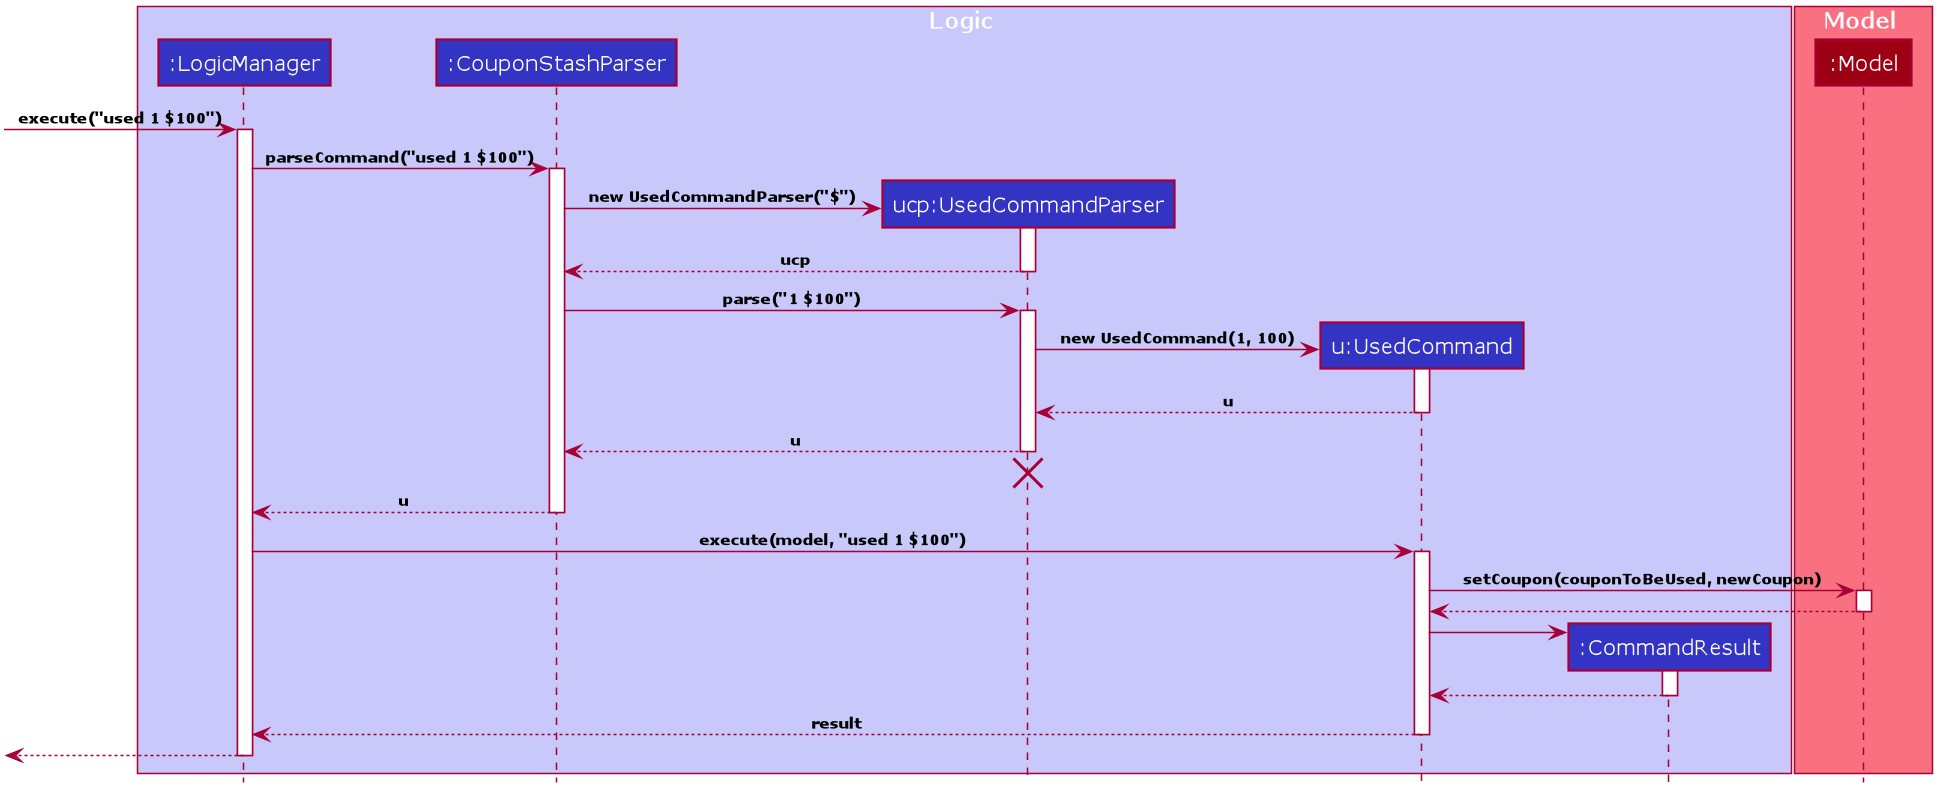

The diagram above was rendered by PlantUML. Its source (embedded in the PNG):
@startuml










skinparam BackgroundColor #FFFFFFF

skinparam Shadowing false

skinparam Class {
    FontColor #FFFFFF
    BorderThickness 1
    BorderColor #FFFFFF
    StereotypeFontColor #FFFFFF
    FontName Verdana
    AttributeFontColor #FFFFFF
}

skinparam Actor {
    BorderColor #000000
    Color #000000
    FontName Verdana
}

skinparam Sequence {
    MessageAlign center
    BoxFontSize 15
    BoxPadding 0
    BoxFontColor #FFFFFF
    FontName Verdana
}

skinparam Participant {
    FontColor #FFFFFFF
    Padding 20
}

skinparam GenericDisplay zz

skinparam ArrowFontSize 10
skinparam ArrowFontStyle bold

skinparam NoteBackgroundColor ghostwhite
skinparam NoteBorderColor #3333C4
skinparam DefaultFontName Verdana

skinparam MinClassWidth 50
skinparam ParticipantPadding 10
skinparam Shadowing false
skinparam DefaultTextAlignment center
skinparam packageStyle Rectangle
skinparam classAttributeIconSize 0
skinparam genericDisplay old

hide footbox
hide members
hide circle

box Logic #C8C8FA
participant ":LogicManager" as LogicManager #3333C4
participant ":CouponStashParser" as CouponStashParser #3333C4
participant "ucp:UsedCommandParser" as UsedCommandParser #3333C4
participant "u:UsedCommand" as UsedCommand #3333C4
participant ":CommandResult" as CommandResult #3333C4
end box

box Model #F97181
participant ":Model" as Model #9D0012
end box

[-> LogicManager : execute("used 1 $100")
activate LogicManager

LogicManager -> CouponStashParser : parseCommand("used 1 $100")
activate CouponStashParser

create UsedCommandParser
CouponStashParser -> UsedCommandParser : new UsedCommandParser("$")
activate UsedCommandParser

UsedCommandParser --> CouponStashParser : ucp
deactivate UsedCommandParser

CouponStashParser -> UsedCommandParser : parse("1 $100")
activate UsedCommandParser

create UsedCommand
UsedCommandParser -> UsedCommand : new UsedCommand(1, 100)
activate UsedCommand

UsedCommand --> UsedCommandParser : u
deactivate UsedCommand

UsedCommandParser --> CouponStashParser : u
deactivate UsedCommandParser
UsedCommandParser -[hidden]-> CouponStashParser
destroy UsedCommandParser

CouponStashParser --> LogicManager : u
deactivate CouponStashParser

LogicManager -> UsedCommand : execute(model, "used 1 $100")
activate UsedCommand

UsedCommand -> Model : setCoupon(couponToBeUsed, newCoupon)
activate Model

Model --> UsedCommand
deactivate Model

create CommandResult
UsedCommand -> CommandResult
activate CommandResult

CommandResult --> UsedCommand
deactivate CommandResult

UsedCommand --> LogicManager : result
deactivate UsedCommand

[<--LogicManager
deactivate LogicManager
@enduml